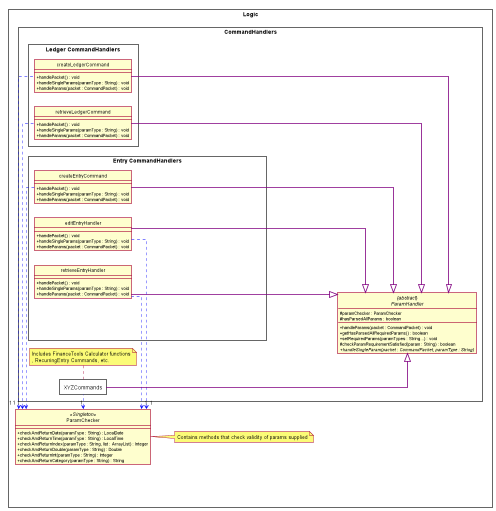

The diagram above was rendered by PlantUML. Its source (embedded in the PNG):
@startuml
left to right direction
hide circle
skinparam classAttributeIconSize 0
skinparam BoxPadding 20
skinparam shadowing false
skinparam linetype ortho
skinparam package<<Layout>> {
  borderColor Transparent
  backgroundColor Transparent
  fontColor Transparent
  stereotypeFontColor Transparent
}

rectangle Logic {



    package p2 <<Layout>> {
    }

    class ParamChecker <<Singleton>>{
        + checkAndReturnDate(paramType : String) : LocalDate
        + checkAndReturnTime(paramType : String) : LocalTime
        + checkAndReturnIndex(paramType : String, list : ArrayList) : Integer
        + checkAndReturnDouble(paramType : String) : Double
        + checkAndReturnInt(paramType : String) : Integer
        + checkAndReturnCategory(paramType : String) : String
    }


rectangle CommandHandlers {
    abstract class "{abstract}\nParamHandler" {
        # paramChecker : ParamChecker
        # hasParsedAllParams : boolean
        + handleParams(packet : CommandPacket) : void
        + getHasParsedAllRequiredParams() : boolean
        + setRequiredParams(paramTypes : String...) : void
        # checkParamRequirementSatisfied(param : String) : boolean
        + {abstract} handleSingleParam(packet : CommandPacket, paramType : String)
    }

    rectangle "Ledger CommandHandlers" {
        class createLedgerCommand {
            + handlePacket() : void
            + handleSingleParams(paramType : String) : void
            + handleParams(packet : CommandPacket) : void
        }
        class retrieveLedgerCommand {
            + handlePacket() : void
            + handleSingleParams(paramType : String) : void
            + handleParams(packet : CommandPacket) : void
        }
    }

    rectangle XYZCommands {
    }



    rectangle "Entry CommandHandlers" {
        class createEntryCommand {
            + handlePacket() : void
            + handleSingleParams(paramType : String) : void
            + handleParams(packet : CommandPacket) : void
        }
        class editEntryHandler {
            + handlePacket() : void
            + handleSingleParams(paramType : String) : void
            + handleParams(packet : CommandPacket) : void
        }
        class retrieveEntryHandler {
            + handlePacket() : void
            + handleSingleParams(paramType : String) : void
            + handleParams(packet : CommandPacket) : void
        }
        package p4 <<Layout>> {
        }

        package p5 <<Layout>> {
        }

        p4 -[hidden]- p5
        p5 -[hidden]- "{abstract}\nParamHandler"
    }




    ParamChecker "1" <.[norank]. createLedgerCommand #line:blue;text:black
    ParamChecker "1" <.[norank]. retrieveLedgerCommand #line:blue;text:black
    ParamChecker "1" <.[norank]. createEntryCommand #line:blue;text:black
    ParamChecker "1" <.[norank]. editEntryHandler #line:blue;text:black
    ParamChecker "1" <.[norank]. retrieveEntryHandler #line:blue;text:black
    ParamChecker "1" <.[norank]. XYZCommands #line:blue;text:black
    "{abstract}\nParamHandler" <|-[norank]- createLedgerCommand #line:purple;line.bold;text:red
    "{abstract}\nParamHandler" <|-[norank]- retrieveLedgerCommand #line:purple;line.bold;text:red
    "{abstract}\nParamHandler" <|-[norank]- createEntryCommand #line:purple;line.bold;text:red
    "{abstract}\nParamHandler" <|-[norank]- retrieveEntryHandler #line:purple;line.bold;text:red
    "{abstract}\nParamHandler" <|-[norank]- editEntryHandler #line:purple;line.bold;text:red
    "{abstract}\nParamHandler" <|-[norank]- XYZCommands #line:purple;line.bold;text:red

    note bottom of XYZCommands: Includes FinanceTools Calculator functions\n, RecurringEntry Commands, etc.
}

note right of ParamChecker: Contains methods that check validity of params supplied





@enduml